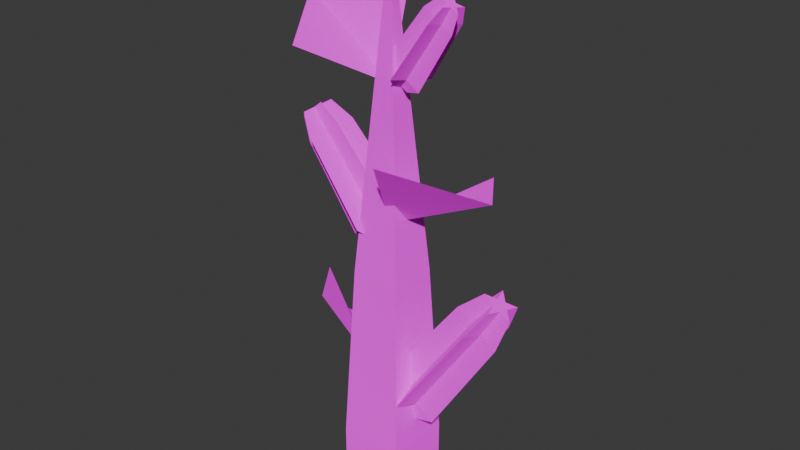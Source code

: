 # Source: starcorn.blend  (saved by Blender 4.5.91; exported with 4.5.12 LTS)
import bpy
from mathutils import Matrix  # noqa: F401  (used for matrix-valued properties, if any)

bpy.ops.wm.read_factory_settings(use_empty=True)
scene = bpy.context.scene
scene.name = 'Scene'

# ---- collections
col_collection = bpy.data.collections.new('Collection'); scene.collection.children.link(col_collection)

# ---- images (referenced by path relative to the original .blend; pixels are not part of the script)
import os
ASSET_DIR = os.environ.get("B2B_ASSET_DIR", "")  # directory of the original .blend (textures are referenced by path, not embedded)
HERE = os.path.dirname(os.path.abspath(__file__))  # packed textures are extracted next to this script under _unpacked/

def load_image(name, relpath, width, height, colorspace="sRGB"):
    """Load a texture the original file referenced (path relative to the .blend, or extracted next to this script)."""
    p = next((c for c in (os.path.join(HERE, relpath), os.path.join(ASSET_DIR, relpath)) if relpath and os.path.exists(c)), "")
    if p:
        img = bpy.data.images.load(p, check_existing=True)
        img.name = name
    else:  # same state as the original file: an image datablock whose file is absent (Cycles renders it pink)
        img = bpy.data.images.new(name, width, height)
        img.source = "FILE"
        img.filepath = "//" + (relpath or name)
    img.colorspace_settings.name = colorspace
    return img
img_gradientcolor_png = load_image('gradientcolor.png', 'gradientcolor.png', 1024, 1024, 'sRGB')

# ---- materials (node trees are filled in below, after node groups)
mat_diffuse_001 = bpy.data.materials.new('diffuse.001')

# ---- material node trees
mat_diffuse_001.use_nodes = True; mat_diffuse_001.node_tree.nodes.clear()
_N = mat_diffuse_001.node_tree.nodes; _L = mat_diffuse_001.node_tree.links
n0 = _N.new('ShaderNodeOutputMaterial'); n0.name = 'Material Output'; n0.location = (200, 100)
n1 = _N.new('ShaderNodeBsdfDiffuse'); n1.name = 'Diffuse BSDF'; n1.location = (-200, 100)
n1.inputs[1].default_value = 0.5
n2 = _N.new('ShaderNodeTexImage'); n2.name = 'Image Texture'; n2.location = (-490, 80)
n2.image = img_gradientcolor_png
_L.new(n1.outputs[0], n0.inputs[0])
_L.new(n2.outputs[0], n1.inputs[0])
n0.is_active_output = True

# ---- world
world_world = bpy.data.worlds.new('World'); scene.world = world_world
world_world.use_nodes = True; world_world.node_tree.nodes.clear()
_N = world_world.node_tree.nodes; _L = world_world.node_tree.links
n0 = _N.new('ShaderNodeOutputWorld'); n0.name = 'World Output'; n0.location = (200, 100)
n1 = _N.new('ShaderNodeBackground'); n1.name = 'Background'; n1.location = (-200, 100)
n1.inputs[0].default_value = (0.05088, 0.05088, 0.05088, 1.0)
_L.new(n1.outputs[0], n0.inputs[0])
n0.is_active_output = True
world_world.color = (0.05088, 0.05088, 0.05088)
world_world.sun_shadow_jitter_overblur = 0.0

# ---- meshes
me_fame_star_svgrepo_com_svg = bpy.data.meshes.new('fame-star-svgrepo-com.svg')
me_fame_star_svgrepo_com_svg.from_pydata([(0.3323, -9.089e-09, -0.2149), (0.8662, 8.955e-09, 0.1979), (0.2166, 8.955e-09, 0.1979), (4.322e-05, 3.735e-08, 0.8475), (-0.2165, 8.955e-09, 0.1979), (-0.8661, 8.955e-09, 0.1979), (-0.3315, -9.016e-09, -0.2132), (-0.5413, -3.837e-08, -0.8849), (0.0009094, -2.02e-08, -0.4691), (0.5418, -3.837e-08, -0.8849), (0.2679, 1.718, -0.1964), (0.7106, 1.718, 0.1458), (0.179, 1.718, 0.1458), (0.0, 1.718, 0.6828), (-0.179, 1.718, 0.1458), (-0.7091, 1.718, 0.1458), (-0.2671, 1.718, -0.1941), (-0.4364, 1.718, -0.7361), (0.001145, 1.718, -0.4006), (0.4365, 1.718, -0.7353), (0.1694, 2.165, -0.1632), (0.457, 2.165, 0.05916), (0.116, 2.165, 0.05916), (6.51e-05, 2.165, 0.407), (-0.1159, 2.165, 0.05916), (-0.455, 2.165, 0.05916), (-0.1686, 2.165, -0.1611), (-0.2757, 2.165, -0.504), (0.001077, 2.165, -0.2918), (0.2757, 2.165, -0.5029), (0.1596, -0.3193, -0.1566), (0.4159, -0.3193, 0.04153), (0.1041, -0.3193, 0.04153), (0.0001446, -0.3193, 0.3533), (-0.1038, -0.3193, 0.04153), (-0.4156, -0.3193, 0.04153), (-0.159, -0.3193, -0.1558), (-0.2597, -0.3193, -0.4782), (0.0005603, -0.3193, -0.2786), (0.2602, -0.3193, -0.4782), (0.7884, 0.859, 0.1719), (0.1978, 0.859, 0.1719), (2.161e-05, 0.859, 0.7652), (-0.1978, 0.859, 0.1719), (-0.7876, 0.859, 0.1719), (-0.2993, 0.859, -0.2037), (-0.4889, 0.859, -0.8105), (0.001027, 0.859, -0.4349), (0.4892, 0.859, -0.8101), (0.3001, 0.859, -0.2056)], [], [(49, 40, 1, 0), (40, 41, 2, 1), (41, 42, 3, 2), (42, 43, 4, 3), (43, 44, 5, 4), (44, 45, 6, 5), (45, 46, 7, 6), (46, 47, 8, 7), (47, 48, 9, 8), (48, 49, 0, 9), (4, 5, 35, 34), (29, 20, 10, 19), (28, 29, 19, 18), (27, 28, 18, 17), (26, 27, 17, 16), (25, 26, 16, 15), (24, 25, 15, 14), (23, 24, 14, 13), (22, 23, 13, 12), (21, 22, 12, 11), (20, 21, 11, 10), (21, 20, 29, 28, 27, 26, 25, 24, 23, 22), (30, 31, 32, 33, 34, 35, 36, 37, 38, 39), (1, 2, 32, 31), (8, 9, 39, 38), (5, 6, 36, 35), (2, 3, 33, 32), (9, 0, 30, 39), (6, 7, 37, 36), (3, 4, 34, 33), (0, 1, 31, 30), (7, 8, 38, 37), (19, 10, 49, 48), (18, 19, 48, 47), (17, 18, 47, 46), (16, 17, 46, 45), (15, 16, 45, 44), (14, 15, 44, 43), (13, 14, 43, 42), (12, 13, 42, 41), (11, 12, 41, 40), (10, 11, 40, 49)])
_uv = me_fame_star_svgrepo_com_svg.uv_layers.new(name='UVMap')
_uv.uv.foreach_set('vector', [0.3352, 0.5029, 0.3594, 0.5029, 0.3594, 0.664, 0.3352, 0.664, 0.3352, 0.5029, 0.3594, 0.5029, 0.3594, 0.664, 0.3352, 0.664, 0.3352, 0.5029, 0.3594, 0.5029, 0.3594, 0.664, 0.3352, 0.664, 0.3352, 0.5029, 0.3594, 0.5029, 0.3594, 0.664, 0.3352, 0.664, 0.3352, 0.5029, 0.3594, 0.5029, 0.3594, 0.664, 0.3352, 0.664, 0.3352, 0.5029, 0.3594, 0.5029, 0.3594, 0.664, 0.3352, 0.664, 0.3352, 0.5029, 0.3594, 0.5029, 0.3594, 0.664, 0.3352, 0.664, 0.3352, 0.5029, 0.3594, 0.5029, 0.3594, 0.664, 0.3352, 0.664, 0.3352, 0.5029, 0.3594, 0.5029, 0.3594, 0.664, 0.3352, 0.664, 0.3352, 0.5029, 0.3594, 0.5029, 0.3594, 0.664, 0.3352, 0.664, 0.3352, 0.5029, 0.3594, 0.5029, 0.3594, 0.664, 0.3352, 0.664, 0.3352, 0.5029, 0.3594, 0.5029, 0.3594, 0.664, 0.3352, 0.664, 0.3352, 0.5029, 0.3594, 0.5029, 0.3594, 0.664, 0.3352, 0.664, 0.3352, 0.5029, 0.3594, 0.5029, 0.3594, 0.664, 0.3352, 0.664, 0.3352, 0.5029, 0.3594, 0.5029, 0.3594, 0.664, 0.3352, 0.664, 0.3352, 0.5029, 0.3594, 0.5029, 0.3594, 0.664, 0.3352, 0.664, 0.3352, 0.5029, 0.3594, 0.5029, 0.3594, 0.664, 0.3352, 0.664, 0.3352, 0.5029, 0.3594, 0.5029, 0.3594, 0.664, 0.3352, 0.664, 0.3352, 0.5029, 0.3594, 0.5029, 0.3594, 0.664, 0.3352, 0.664, 0.3352, 0.5029, 0.3594, 0.5029, 0.3594, 0.664, 0.3352, 0.664, 0.3352, 0.5029, 0.3594, 0.5029, 0.3594, 0.664, 0.3352, 0.664, 0.3473, 0.664, 0.3544, 0.6486, 0.3588, 0.6083, 0.3588, 0.5585, 0.3544, 0.5183, 0.3473, 0.5029, 0.3402, 0.5183, 0.3358, 0.5585, 0.3358, 0.6083, 0.3402, 0.6486, 0.3473, 0.664, 0.3544, 0.6486, 0.3588, 0.6083, 0.3588, 0.5585, 0.3544, 0.5183, 0.3473, 0.5029, 0.3402, 0.5183, 0.3358, 0.5585, 0.3358, 0.6083, 0.3402, 0.6486, 0.3352, 0.5029, 0.3594, 0.5029, 0.3594, 0.664, 0.3352, 0.664, 0.3352, 0.5029, 0.3594, 0.5029, 0.3594, 0.664, 0.3352, 0.664, 0.3352, 0.5029, 0.3594, 0.5029, 0.3594, 0.664, 0.3352, 0.664, 0.3352, 0.5029, 0.3594, 0.5029, 0.3594, 0.664, 0.3352, 0.664, 0.3352, 0.5029, 0.3594, 0.5029, 0.3594, 0.664, 0.3352, 0.664, 0.3352, 0.5029, 0.3594, 0.5029, 0.3594, 0.664, 0.3352, 0.664, 0.3352, 0.5029, 0.3594, 0.5029, 0.3594, 0.664, 0.3352, 0.664, 0.3352, 0.5029, 0.3594, 0.5029, 0.3594, 0.664, 0.3352, 0.664, 0.3352, 0.5029, 0.3594, 0.5029, 0.3594, 0.664, 0.3352, 0.664, 0.3352, 0.5029, 0.3594, 0.5029, 0.3594, 0.664, 0.3352, 0.664, 0.3352, 0.5029, 0.3594, 0.5029, 0.3594, 0.664, 0.3352, 0.664, 0.3352, 0.5029, 0.3594, 0.5029, 0.3594, 0.664, 0.3352, 0.664, 0.3352, 0.5029, 0.3594, 0.5029, 0.3594, 0.664, 0.3352, 0.664, 0.3352, 0.5029, 0.3594, 0.5029, 0.3594, 0.664, 0.3352, 0.664, 0.3352, 0.5029, 0.3594, 0.5029, 0.3594, 0.664, 0.3352, 0.664, 0.3352, 0.5029, 0.3594, 0.5029, 0.3594, 0.664, 0.3352, 0.664, 0.3352, 0.5029, 0.3594, 0.5029, 0.3594, 0.664, 0.3352, 0.664, 0.3352, 0.5029, 0.3594, 0.5029, 0.3594, 0.664, 0.3352, 0.664, 0.3352, 0.5029, 0.3594, 0.5029, 0.3594, 0.664, 0.3352, 0.664])
_ca = me_fame_star_svgrepo_com_svg.color_attributes.new('fill_color', 'FLOAT_COLOR', 'POINT')
_ca.data.foreach_set('color', [0.0009106, 0.0003035, 0.001214, 1.0, 0.0009106, 0.0003035, 0.001214, 1.0, 0.0009106, 0.0003035, 0.001214, 1.0, 0.0009106, 0.0003035, 0.001214, 1.0, 0.0009106, 0.0003035, 0.001214, 1.0, 0.0009106, 0.0003035, 0.001214, 1.0, 0.0009106, 0.0003035, 0.001214, 1.0, 0.0009106, 0.0003035, 0.001214, 1.0, 0.0009106, 0.0003035, 0.001214, 1.0, 0.0009106, 0.0003035, 0.001214, 1.0, 0.0009106, 0.0003035, 0.001214, 1.0, 0.0009106, 0.0003035, 0.001214, 1.0, 0.0009106, 0.0003035, 0.001214, 1.0, 0.0009106, 0.0003035, 0.001214, 1.0, 0.0009106, 0.0003035, 0.001214, 1.0, 0.0009106, 0.0003035, 0.001214, 1.0, 0.0009106, 0.0003035, 0.001214, 1.0, 0.0009106, 0.0003035, 0.001214, 1.0, 0.0009106, 0.0003035, 0.001214, 1.0, 0.0009106, 0.0003035, 0.001214, 1.0, 0.0009106, 0.0003035, 0.001214, 1.0, 0.0009106, 0.0003035, 0.001214, 1.0, 0.0009106, 0.0003035, 0.001214, 1.0, 0.0009106, 0.0003035, 0.001214, 1.0, 0.0009106, 0.0003035, 0.001214, 1.0, 0.0009106, 0.0003035, 0.001214, 1.0, 0.0009106, 0.0003035, 0.001214, 1.0, 0.0009106, 0.0003035, 0.001214, 1.0, 0.0009106, 0.0003035, 0.001214, 1.0, 0.0009106, 0.0003035, 0.001214, 1.0, 0.0009106, 0.0003035, 0.001214, 1.0, 0.0009106, 0.0003035, 0.001214, 1.0, 0.0009106, 0.0003035, 0.001214, 1.0, 0.0009106, 0.0003035, 0.001214, 1.0, 0.0009106, 0.0003035, 0.001214, 1.0, 0.0009106, 0.0003035, 0.001214, 1.0, 0.0009106, 0.0003035, 0.001214, 1.0, 0.0009106, 0.0003035, 0.001214, 1.0, 0.0009106, 0.0003035, 0.001214, 1.0, 0.0009106, 0.0003035, 0.001214, 1.0, 0.0009106, 0.0003035, 0.001214, 1.0, 0.0009106, 0.0003035, 0.001214, 1.0, 0.0009106, 0.0003035, 0.001214, 1.0, 0.0009106, 0.0003035, 0.001214, 1.0, 0.0009106, 0.0003035, 0.001214, 1.0, 0.0009106, 0.0003035, 0.001214, 1.0, 0.0009106, 0.0003035, 0.001214, 1.0, 0.0009106, 0.0003035, 0.001214, 1.0, 0.0009106, 0.0003035, 0.001214, 1.0, 0.0009106, 0.0003035, 0.001214, 1.0])
_ca = me_fame_star_svgrepo_com_svg.color_attributes.new('vertex_color', 'FLOAT_COLOR', 'POINT')
_ca.data.foreach_set('color', [0.0, 0.0, 0.0, 1.0, 0.0, 0.0, 0.0, 1.0, 0.0, 0.0, 0.0, 1.0, 0.0, 0.0, 0.0, 1.0, 0.0, 0.0, 0.0, 1.0, 0.0, 0.0, 0.0, 1.0, 0.0, 0.0, 0.0, 1.0, 0.0, 0.0, 0.0, 1.0, 0.0, 0.0, 0.0, 1.0, 0.0, 0.0, 0.0, 1.0, 0.0, 0.0, 0.0, 1.0, 0.0, 0.0, 0.0, 1.0, 0.0, 0.0, 0.0, 1.0, 0.0, 0.0, 0.0, 1.0, 0.0, 0.0, 0.0, 1.0, 0.0, 0.0, 0.0, 1.0, 0.0, 0.0, 0.0, 1.0, 0.0, 0.0, 0.0, 1.0, 0.0, 0.0, 0.0, 1.0, 0.0, 0.0, 0.0, 1.0, 0.0, 0.0, 0.0, 1.0, 0.0, 0.0, 0.0, 1.0, 0.0, 0.0, 0.0, 1.0, 0.0, 0.0, 0.0, 1.0, 0.0, 0.0, 0.0, 1.0, 0.0, 0.0, 0.0, 1.0, 0.0, 0.0, 0.0, 1.0, 0.0, 0.0, 0.0, 1.0, 0.0, 0.0, 0.0, 1.0, 0.0, 0.0, 0.0, 1.0, 0.0, 0.0, 0.0, 1.0, 0.0, 0.0, 0.0, 1.0, 0.0, 0.0, 0.0, 1.0, 0.0, 0.0, 0.0, 1.0, 0.0, 0.0, 0.0, 1.0, 0.0, 0.0, 0.0, 1.0, 0.0, 0.0, 0.0, 1.0, 0.0, 0.0, 0.0, 1.0, 0.0, 0.0, 0.0, 1.0, 0.0, 0.0, 0.0, 1.0, 0.0, 0.0, 0.0, 1.0, 0.0, 0.0, 0.0, 1.0, 0.0, 0.0, 0.0, 1.0, 0.0, 0.0, 0.0, 1.0, 0.0, 0.0, 0.0, 1.0, 0.0, 0.0, 0.0, 1.0, 0.0, 0.0, 0.0, 1.0, 0.0, 0.0, 0.0, 1.0, 0.0, 0.0, 0.0, 1.0, 0.0, 0.0, 0.0, 1.0])
me_fame_star_svgrepo_com_svg.materials.append(mat_diffuse_001)
me_fame_star_svgrepo_com_svg.update()
me_cube_001 = bpy.data.meshes.new('Cube.001')
me_cube_001.from_pydata([(-0.5262, -0.5466, -1.015), (0.0, 0.0, 2.297), (-0.5262, 0.5466, -1.015), (0.5262, -0.5466, -1.015), (0.5262, 0.5466, -1.015), (-0.5262, -0.5466, -0.7657), (-0.5262, 0.5466, -0.7657), (0.5262, 0.5466, -0.7657), (0.5262, -0.5466, -0.7657), (-0.3989, -0.3989, 0.3427), (-0.3989, 0.3989, 0.3427), (0.3989, 0.3989, 0.3427), (0.3989, -0.3989, 0.3427)], [], [(9, 1, 10), (10, 1, 11), (11, 1, 12), (12, 1, 9), (2, 4, 3, 0), (3, 8, 5, 0), (4, 7, 8, 3), (2, 6, 7, 4), (0, 5, 6, 2), (8, 12, 9, 5), (7, 11, 12, 8), (6, 10, 11, 7), (5, 9, 10, 6)])
_uv = me_cube_001.uv_layers.new(name='UVMap')
_uv.uv.foreach_set('vector', [0.3267, 0.1722, 0.333, 0.2119, 0.3267, 0.2119, 0.3267, 0.2119, 0.333, 0.2516, 0.3267, 0.2516, 0.3267, 0.2516, 0.333, 0.2913, 0.3267, 0.2913, 0.3267, 0.2913, 0.333, 0.331, 0.3267, 0.331, 0.3202, 0.2516, 0.3081, 0.2516, 0.3081, 0.2913, 0.3202, 0.2913, 0.3081, 0.2913, 0.3205, 0.2913, 0.3205, 0.331, 0.3081, 0.331, 0.3081, 0.2516, 0.3205, 0.2516, 0.3205, 0.2913, 0.3081, 0.2913, 0.3081, 0.2119, 0.3205, 0.2119, 0.3205, 0.2516, 0.3081, 0.2516, 0.3081, 0.1722, 0.3205, 0.1722, 0.3205, 0.2119, 0.3081, 0.2119, 0.3205, 0.2913, 0.3267, 0.2913, 0.3267, 0.331, 0.3205, 0.331, 0.3205, 0.2516, 0.3267, 0.2516, 0.3267, 0.2913, 0.3205, 0.2913, 0.3205, 0.2119, 0.3267, 0.2119, 0.3267, 0.2516, 0.3205, 0.2516, 0.3205, 0.1722, 0.3267, 0.1722, 0.3267, 0.2119, 0.3205, 0.2119])
me_cube_001.materials.append(mat_diffuse_001)
me_cube_001.update()
me_plane = bpy.data.meshes.new('Plane')
me_plane.from_pydata([(-0.403, -0.403, 0.1496), (0.403, -0.403, -0.1496), (-0.403, 0.403, -0.1496), (0.403, 0.403, 0.1496)], [], [(1, 2, 0), (1, 3, 2)])
_uv = me_plane.uv_layers.new(name='UVMap')
_uv.uv.foreach_set('vector', [0.6381, 0.5057, 0.6123, 0.6628, 0.6123, 0.5057, 0.6381, 0.5057, 0.6381, 0.6628, 0.6123, 0.6628])
me_plane.materials.append(mat_diffuse_001)
me_plane.update()
me_plane_001 = bpy.data.meshes.new('Plane.001')
me_plane_001.from_pydata([(-0.403, -0.403, 0.1496), (0.403, -0.403, -0.1496), (-0.403, 0.403, -0.1496), (0.403, 0.403, 0.1496)], [], [(1, 2, 0), (1, 3, 2)])
_uv = me_plane_001.uv_layers.new(name='UVMap')
_uv.uv.foreach_set('vector', [0.6383, 0.5037, 0.6122, 0.6647, 0.6122, 0.5037, 0.6383, 0.5037, 0.6383, 0.6647, 0.6122, 0.6647])
me_plane_001.materials.append(mat_diffuse_001)
me_plane_001.update()
me_plane_002 = bpy.data.meshes.new('Plane.002')
me_plane_002.from_pydata([(-0.403, -0.403, 0.1496), (0.403, -0.403, -0.1496), (-0.403, 0.403, -0.1496), (0.403, 0.403, 0.1496)], [], [(1, 2, 0), (1, 3, 2)])
_uv = me_plane_002.uv_layers.new(name='UVMap')
_uv.uv.foreach_set('vector', [0.6369, 0.5027, 0.6138, 0.663, 0.6138, 0.5027, 0.6369, 0.5027, 0.6369, 0.663, 0.6138, 0.663])
me_plane_002.materials.append(mat_diffuse_001)
me_plane_002.update()
me_fame_star_svgrepo_com_svg_003 = bpy.data.meshes.new('fame-star-svgrepo-com.svg.003')
me_fame_star_svgrepo_com_svg_003.from_pydata([(0.3323, -9.089e-09, -0.2149), (0.8662, 8.955e-09, 0.1979), (0.2166, 8.955e-09, 0.1979), (4.322e-05, 3.735e-08, 0.8475), (-0.2165, 8.955e-09, 0.1979), (-0.8661, 8.955e-09, 0.1979), (-0.3315, -9.016e-09, -0.2132), (-0.5413, -3.837e-08, -0.8849), (0.0009094, -2.02e-08, -0.4691), (0.5418, -3.837e-08, -0.8849), (0.2679, 1.718, -0.1964), (0.7106, 1.718, 0.1458), (0.179, 1.718, 0.1458), (0.0, 1.718, 0.6828), (-0.179, 1.718, 0.1458), (-0.7091, 1.718, 0.1458), (-0.2671, 1.718, -0.1941), (-0.4364, 1.718, -0.7361), (0.001145, 1.718, -0.4006), (0.4365, 1.718, -0.7353), (0.1694, 2.165, -0.1632), (0.457, 2.165, 0.05916), (0.116, 2.165, 0.05916), (6.51e-05, 2.165, 0.407), (-0.1159, 2.165, 0.05916), (-0.455, 2.165, 0.05916), (-0.1686, 2.165, -0.1611), (-0.2757, 2.165, -0.504), (0.001077, 2.165, -0.2918), (0.2757, 2.165, -0.5029), (0.1596, -0.3193, -0.1566), (0.4159, -0.3193, 0.04153), (0.1041, -0.3193, 0.04153), (0.0001446, -0.3193, 0.3533), (-0.1038, -0.3193, 0.04153), (-0.4156, -0.3193, 0.04153), (-0.159, -0.3193, -0.1558), (-0.2597, -0.3193, -0.4782), (0.0005603, -0.3193, -0.2786), (0.2602, -0.3193, -0.4782), (0.7884, 0.859, 0.1719), (0.1978, 0.859, 0.1719), (2.161e-05, 0.859, 0.7652), (-0.1978, 0.859, 0.1719), (-0.7876, 0.859, 0.1719), (-0.2993, 0.859, -0.2037), (-0.4889, 0.859, -0.8105), (0.001027, 0.859, -0.4349), (0.4892, 0.859, -0.8101), (0.3001, 0.859, -0.2056)], [], [(49, 40, 1, 0), (40, 41, 2, 1), (41, 42, 3, 2), (42, 43, 4, 3), (43, 44, 5, 4), (44, 45, 6, 5), (45, 46, 7, 6), (46, 47, 8, 7), (47, 48, 9, 8), (48, 49, 0, 9), (4, 5, 35, 34), (29, 20, 10, 19), (28, 29, 19, 18), (27, 28, 18, 17), (26, 27, 17, 16), (25, 26, 16, 15), (24, 25, 15, 14), (23, 24, 14, 13), (22, 23, 13, 12), (21, 22, 12, 11), (20, 21, 11, 10), (21, 20, 29, 28, 27, 26, 25, 24, 23, 22), (30, 31, 32, 33, 34, 35, 36, 37, 38, 39), (1, 2, 32, 31), (8, 9, 39, 38), (5, 6, 36, 35), (2, 3, 33, 32), (9, 0, 30, 39), (6, 7, 37, 36), (3, 4, 34, 33), (0, 1, 31, 30), (7, 8, 38, 37), (19, 10, 49, 48), (18, 19, 48, 47), (17, 18, 47, 46), (16, 17, 46, 45), (15, 16, 45, 44), (14, 15, 44, 43), (13, 14, 43, 42), (12, 13, 42, 41), (11, 12, 41, 40), (10, 11, 40, 49)])
_uv = me_fame_star_svgrepo_com_svg_003.uv_layers.new(name='UVMap')
_uv.uv.foreach_set('vector', [0.3352, 0.5029, 0.3594, 0.5029, 0.3594, 0.664, 0.3352, 0.664, 0.3352, 0.5029, 0.3594, 0.5029, 0.3594, 0.664, 0.3352, 0.664, 0.3352, 0.5029, 0.3594, 0.5029, 0.3594, 0.664, 0.3352, 0.664, 0.3352, 0.5029, 0.3594, 0.5029, 0.3594, 0.664, 0.3352, 0.664, 0.3352, 0.5029, 0.3594, 0.5029, 0.3594, 0.664, 0.3352, 0.664, 0.3352, 0.5029, 0.3594, 0.5029, 0.3594, 0.664, 0.3352, 0.664, 0.3352, 0.5029, 0.3594, 0.5029, 0.3594, 0.664, 0.3352, 0.664, 0.3352, 0.5029, 0.3594, 0.5029, 0.3594, 0.664, 0.3352, 0.664, 0.3352, 0.5029, 0.3594, 0.5029, 0.3594, 0.664, 0.3352, 0.664, 0.3352, 0.5029, 0.3594, 0.5029, 0.3594, 0.664, 0.3352, 0.664, 0.3352, 0.5029, 0.3594, 0.5029, 0.3594, 0.664, 0.3352, 0.664, 0.3352, 0.5029, 0.3594, 0.5029, 0.3594, 0.664, 0.3352, 0.664, 0.3352, 0.5029, 0.3594, 0.5029, 0.3594, 0.664, 0.3352, 0.664, 0.3352, 0.5029, 0.3594, 0.5029, 0.3594, 0.664, 0.3352, 0.664, 0.3352, 0.5029, 0.3594, 0.5029, 0.3594, 0.664, 0.3352, 0.664, 0.3352, 0.5029, 0.3594, 0.5029, 0.3594, 0.664, 0.3352, 0.664, 0.3352, 0.5029, 0.3594, 0.5029, 0.3594, 0.664, 0.3352, 0.664, 0.3352, 0.5029, 0.3594, 0.5029, 0.3594, 0.664, 0.3352, 0.664, 0.3352, 0.5029, 0.3594, 0.5029, 0.3594, 0.664, 0.3352, 0.664, 0.3352, 0.5029, 0.3594, 0.5029, 0.3594, 0.664, 0.3352, 0.664, 0.3352, 0.5029, 0.3594, 0.5029, 0.3594, 0.664, 0.3352, 0.664, 0.3473, 0.664, 0.3544, 0.6486, 0.3588, 0.6083, 0.3588, 0.5585, 0.3544, 0.5183, 0.3473, 0.5029, 0.3402, 0.5183, 0.3358, 0.5585, 0.3358, 0.6083, 0.3402, 0.6486, 0.3473, 0.664, 0.3544, 0.6486, 0.3588, 0.6083, 0.3588, 0.5585, 0.3544, 0.5183, 0.3473, 0.5029, 0.3402, 0.5183, 0.3358, 0.5585, 0.3358, 0.6083, 0.3402, 0.6486, 0.3352, 0.5029, 0.3594, 0.5029, 0.3594, 0.664, 0.3352, 0.664, 0.3352, 0.5029, 0.3594, 0.5029, 0.3594, 0.664, 0.3352, 0.664, 0.3352, 0.5029, 0.3594, 0.5029, 0.3594, 0.664, 0.3352, 0.664, 0.3352, 0.5029, 0.3594, 0.5029, 0.3594, 0.664, 0.3352, 0.664, 0.3352, 0.5029, 0.3594, 0.5029, 0.3594, 0.664, 0.3352, 0.664, 0.3352, 0.5029, 0.3594, 0.5029, 0.3594, 0.664, 0.3352, 0.664, 0.3352, 0.5029, 0.3594, 0.5029, 0.3594, 0.664, 0.3352, 0.664, 0.3352, 0.5029, 0.3594, 0.5029, 0.3594, 0.664, 0.3352, 0.664, 0.3352, 0.5029, 0.3594, 0.5029, 0.3594, 0.664, 0.3352, 0.664, 0.3352, 0.5029, 0.3594, 0.5029, 0.3594, 0.664, 0.3352, 0.664, 0.3352, 0.5029, 0.3594, 0.5029, 0.3594, 0.664, 0.3352, 0.664, 0.3352, 0.5029, 0.3594, 0.5029, 0.3594, 0.664, 0.3352, 0.664, 0.3352, 0.5029, 0.3594, 0.5029, 0.3594, 0.664, 0.3352, 0.664, 0.3352, 0.5029, 0.3594, 0.5029, 0.3594, 0.664, 0.3352, 0.664, 0.3352, 0.5029, 0.3594, 0.5029, 0.3594, 0.664, 0.3352, 0.664, 0.3352, 0.5029, 0.3594, 0.5029, 0.3594, 0.664, 0.3352, 0.664, 0.3352, 0.5029, 0.3594, 0.5029, 0.3594, 0.664, 0.3352, 0.664, 0.3352, 0.5029, 0.3594, 0.5029, 0.3594, 0.664, 0.3352, 0.664, 0.3352, 0.5029, 0.3594, 0.5029, 0.3594, 0.664, 0.3352, 0.664])
_ca = me_fame_star_svgrepo_com_svg_003.color_attributes.new('fill_color', 'FLOAT_COLOR', 'POINT')
_ca.data.foreach_set('color', [0.0009106, 0.0003035, 0.001214, 1.0, 0.0009106, 0.0003035, 0.001214, 1.0, 0.0009106, 0.0003035, 0.001214, 1.0, 0.0009106, 0.0003035, 0.001214, 1.0, 0.0009106, 0.0003035, 0.001214, 1.0, 0.0009106, 0.0003035, 0.001214, 1.0, 0.0009106, 0.0003035, 0.001214, 1.0, 0.0009106, 0.0003035, 0.001214, 1.0, 0.0009106, 0.0003035, 0.001214, 1.0, 0.0009106, 0.0003035, 0.001214, 1.0, 0.0009106, 0.0003035, 0.001214, 1.0, 0.0009106, 0.0003035, 0.001214, 1.0, 0.0009106, 0.0003035, 0.001214, 1.0, 0.0009106, 0.0003035, 0.001214, 1.0, 0.0009106, 0.0003035, 0.001214, 1.0, 0.0009106, 0.0003035, 0.001214, 1.0, 0.0009106, 0.0003035, 0.001214, 1.0, 0.0009106, 0.0003035, 0.001214, 1.0, 0.0009106, 0.0003035, 0.001214, 1.0, 0.0009106, 0.0003035, 0.001214, 1.0, 0.0009106, 0.0003035, 0.001214, 1.0, 0.0009106, 0.0003035, 0.001214, 1.0, 0.0009106, 0.0003035, 0.001214, 1.0, 0.0009106, 0.0003035, 0.001214, 1.0, 0.0009106, 0.0003035, 0.001214, 1.0, 0.0009106, 0.0003035, 0.001214, 1.0, 0.0009106, 0.0003035, 0.001214, 1.0, 0.0009106, 0.0003035, 0.001214, 1.0, 0.0009106, 0.0003035, 0.001214, 1.0, 0.0009106, 0.0003035, 0.001214, 1.0, 0.0009106, 0.0003035, 0.001214, 1.0, 0.0009106, 0.0003035, 0.001214, 1.0, 0.0009106, 0.0003035, 0.001214, 1.0, 0.0009106, 0.0003035, 0.001214, 1.0, 0.0009106, 0.0003035, 0.001214, 1.0, 0.0009106, 0.0003035, 0.001214, 1.0, 0.0009106, 0.0003035, 0.001214, 1.0, 0.0009106, 0.0003035, 0.001214, 1.0, 0.0009106, 0.0003035, 0.001214, 1.0, 0.0009106, 0.0003035, 0.001214, 1.0, 0.0009106, 0.0003035, 0.001214, 1.0, 0.0009106, 0.0003035, 0.001214, 1.0, 0.0009106, 0.0003035, 0.001214, 1.0, 0.0009106, 0.0003035, 0.001214, 1.0, 0.0009106, 0.0003035, 0.001214, 1.0, 0.0009106, 0.0003035, 0.001214, 1.0, 0.0009106, 0.0003035, 0.001214, 1.0, 0.0009106, 0.0003035, 0.001214, 1.0, 0.0009106, 0.0003035, 0.001214, 1.0, 0.0009106, 0.0003035, 0.001214, 1.0])
_ca = me_fame_star_svgrepo_com_svg_003.color_attributes.new('vertex_color', 'FLOAT_COLOR', 'POINT')
_ca.data.foreach_set('color', [0.0, 0.0, 0.0, 1.0, 0.0, 0.0, 0.0, 1.0, 0.0, 0.0, 0.0, 1.0, 0.0, 0.0, 0.0, 1.0, 0.0, 0.0, 0.0, 1.0, 0.0, 0.0, 0.0, 1.0, 0.0, 0.0, 0.0, 1.0, 0.0, 0.0, 0.0, 1.0, 0.0, 0.0, 0.0, 1.0, 0.0, 0.0, 0.0, 1.0, 0.0, 0.0, 0.0, 1.0, 0.0, 0.0, 0.0, 1.0, 0.0, 0.0, 0.0, 1.0, 0.0, 0.0, 0.0, 1.0, 0.0, 0.0, 0.0, 1.0, 0.0, 0.0, 0.0, 1.0, 0.0, 0.0, 0.0, 1.0, 0.0, 0.0, 0.0, 1.0, 0.0, 0.0, 0.0, 1.0, 0.0, 0.0, 0.0, 1.0, 0.0, 0.0, 0.0, 1.0, 0.0, 0.0, 0.0, 1.0, 0.0, 0.0, 0.0, 1.0, 0.0, 0.0, 0.0, 1.0, 0.0, 0.0, 0.0, 1.0, 0.0, 0.0, 0.0, 1.0, 0.0, 0.0, 0.0, 1.0, 0.0, 0.0, 0.0, 1.0, 0.0, 0.0, 0.0, 1.0, 0.0, 0.0, 0.0, 1.0, 0.0, 0.0, 0.0, 1.0, 0.0, 0.0, 0.0, 1.0, 0.0, 0.0, 0.0, 1.0, 0.0, 0.0, 0.0, 1.0, 0.0, 0.0, 0.0, 1.0, 0.0, 0.0, 0.0, 1.0, 0.0, 0.0, 0.0, 1.0, 0.0, 0.0, 0.0, 1.0, 0.0, 0.0, 0.0, 1.0, 0.0, 0.0, 0.0, 1.0, 0.0, 0.0, 0.0, 1.0, 0.0, 0.0, 0.0, 1.0, 0.0, 0.0, 0.0, 1.0, 0.0, 0.0, 0.0, 1.0, 0.0, 0.0, 0.0, 1.0, 0.0, 0.0, 0.0, 1.0, 0.0, 0.0, 0.0, 1.0, 0.0, 0.0, 0.0, 1.0, 0.0, 0.0, 0.0, 1.0, 0.0, 0.0, 0.0, 1.0])
me_fame_star_svgrepo_com_svg_003.materials.append(mat_diffuse_001)
me_fame_star_svgrepo_com_svg_003.update()
me_fame_star_svgrepo_com_svg_004 = bpy.data.meshes.new('fame-star-svgrepo-com.svg.004')
me_fame_star_svgrepo_com_svg_004.from_pydata([(0.3323, -9.089e-09, -0.2149), (0.8662, 8.955e-09, 0.1979), (0.2166, 8.955e-09, 0.1979), (4.322e-05, 3.735e-08, 0.8475), (-0.2165, 8.955e-09, 0.1979), (-0.8661, 8.955e-09, 0.1979), (-0.3315, -9.016e-09, -0.2132), (-0.5413, -3.837e-08, -0.8849), (0.0009094, -2.02e-08, -0.4691), (0.5418, -3.837e-08, -0.8849), (0.2679, 1.718, -0.1964), (0.7106, 1.718, 0.1458), (0.179, 1.718, 0.1458), (0.0, 1.718, 0.6828), (-0.179, 1.718, 0.1458), (-0.7091, 1.718, 0.1458), (-0.2671, 1.718, -0.1941), (-0.4364, 1.718, -0.7361), (0.001145, 1.718, -0.4006), (0.4365, 1.718, -0.7353), (0.1694, 2.165, -0.1632), (0.457, 2.165, 0.05916), (0.116, 2.165, 0.05916), (6.51e-05, 2.165, 0.407), (-0.1159, 2.165, 0.05916), (-0.455, 2.165, 0.05916), (-0.1686, 2.165, -0.1611), (-0.2757, 2.165, -0.504), (0.001077, 2.165, -0.2918), (0.2757, 2.165, -0.5029), (0.1596, -0.3193, -0.1566), (0.4159, -0.3193, 0.04153), (0.1041, -0.3193, 0.04153), (0.0001446, -0.3193, 0.3533), (-0.1038, -0.3193, 0.04153), (-0.4156, -0.3193, 0.04153), (-0.159, -0.3193, -0.1558), (-0.2597, -0.3193, -0.4782), (0.0005603, -0.3193, -0.2786), (0.2602, -0.3193, -0.4782), (0.7884, 0.859, 0.1719), (0.1978, 0.859, 0.1719), (2.161e-05, 0.859, 0.7652), (-0.1978, 0.859, 0.1719), (-0.7876, 0.859, 0.1719), (-0.2993, 0.859, -0.2037), (-0.4889, 0.859, -0.8105), (0.001027, 0.859, -0.4349), (0.4892, 0.859, -0.8101), (0.3001, 0.859, -0.2056)], [], [(49, 40, 1, 0), (40, 41, 2, 1), (41, 42, 3, 2), (42, 43, 4, 3), (43, 44, 5, 4), (44, 45, 6, 5), (45, 46, 7, 6), (46, 47, 8, 7), (47, 48, 9, 8), (48, 49, 0, 9), (4, 5, 35, 34), (29, 20, 10, 19), (28, 29, 19, 18), (27, 28, 18, 17), (26, 27, 17, 16), (25, 26, 16, 15), (24, 25, 15, 14), (23, 24, 14, 13), (22, 23, 13, 12), (21, 22, 12, 11), (20, 21, 11, 10), (21, 20, 29, 28, 27, 26, 25, 24, 23, 22), (30, 31, 32, 33, 34, 35, 36, 37, 38, 39), (1, 2, 32, 31), (8, 9, 39, 38), (5, 6, 36, 35), (2, 3, 33, 32), (9, 0, 30, 39), (6, 7, 37, 36), (3, 4, 34, 33), (0, 1, 31, 30), (7, 8, 38, 37), (19, 10, 49, 48), (18, 19, 48, 47), (17, 18, 47, 46), (16, 17, 46, 45), (15, 16, 45, 44), (14, 15, 44, 43), (13, 14, 43, 42), (12, 13, 42, 41), (11, 12, 41, 40), (10, 11, 40, 49)])
_uv = me_fame_star_svgrepo_com_svg_004.uv_layers.new(name='UVMap')
_uv.uv.foreach_set('vector', [0.3352, 0.5029, 0.3594, 0.5029, 0.3594, 0.664, 0.3352, 0.664, 0.3352, 0.5029, 0.3594, 0.5029, 0.3594, 0.664, 0.3352, 0.664, 0.3352, 0.5029, 0.3594, 0.5029, 0.3594, 0.664, 0.3352, 0.664, 0.3352, 0.5029, 0.3594, 0.5029, 0.3594, 0.664, 0.3352, 0.664, 0.3352, 0.5029, 0.3594, 0.5029, 0.3594, 0.664, 0.3352, 0.664, 0.3352, 0.5029, 0.3594, 0.5029, 0.3594, 0.664, 0.3352, 0.664, 0.3352, 0.5029, 0.3594, 0.5029, 0.3594, 0.664, 0.3352, 0.664, 0.3352, 0.5029, 0.3594, 0.5029, 0.3594, 0.664, 0.3352, 0.664, 0.3352, 0.5029, 0.3594, 0.5029, 0.3594, 0.664, 0.3352, 0.664, 0.3352, 0.5029, 0.3594, 0.5029, 0.3594, 0.664, 0.3352, 0.664, 0.3352, 0.5029, 0.3594, 0.5029, 0.3594, 0.664, 0.3352, 0.664, 0.3352, 0.5029, 0.3594, 0.5029, 0.3594, 0.664, 0.3352, 0.664, 0.3352, 0.5029, 0.3594, 0.5029, 0.3594, 0.664, 0.3352, 0.664, 0.3352, 0.5029, 0.3594, 0.5029, 0.3594, 0.664, 0.3352, 0.664, 0.3352, 0.5029, 0.3594, 0.5029, 0.3594, 0.664, 0.3352, 0.664, 0.3352, 0.5029, 0.3594, 0.5029, 0.3594, 0.664, 0.3352, 0.664, 0.3352, 0.5029, 0.3594, 0.5029, 0.3594, 0.664, 0.3352, 0.664, 0.3352, 0.5029, 0.3594, 0.5029, 0.3594, 0.664, 0.3352, 0.664, 0.3352, 0.5029, 0.3594, 0.5029, 0.3594, 0.664, 0.3352, 0.664, 0.3352, 0.5029, 0.3594, 0.5029, 0.3594, 0.664, 0.3352, 0.664, 0.3352, 0.5029, 0.3594, 0.5029, 0.3594, 0.664, 0.3352, 0.664, 0.3473, 0.664, 0.3544, 0.6486, 0.3588, 0.6083, 0.3588, 0.5585, 0.3544, 0.5183, 0.3473, 0.5029, 0.3402, 0.5183, 0.3358, 0.5585, 0.3358, 0.6083, 0.3402, 0.6486, 0.3473, 0.664, 0.3544, 0.6486, 0.3588, 0.6083, 0.3588, 0.5585, 0.3544, 0.5183, 0.3473, 0.5029, 0.3402, 0.5183, 0.3358, 0.5585, 0.3358, 0.6083, 0.3402, 0.6486, 0.3352, 0.5029, 0.3594, 0.5029, 0.3594, 0.664, 0.3352, 0.664, 0.3352, 0.5029, 0.3594, 0.5029, 0.3594, 0.664, 0.3352, 0.664, 0.3352, 0.5029, 0.3594, 0.5029, 0.3594, 0.664, 0.3352, 0.664, 0.3352, 0.5029, 0.3594, 0.5029, 0.3594, 0.664, 0.3352, 0.664, 0.3352, 0.5029, 0.3594, 0.5029, 0.3594, 0.664, 0.3352, 0.664, 0.3352, 0.5029, 0.3594, 0.5029, 0.3594, 0.664, 0.3352, 0.664, 0.3352, 0.5029, 0.3594, 0.5029, 0.3594, 0.664, 0.3352, 0.664, 0.3352, 0.5029, 0.3594, 0.5029, 0.3594, 0.664, 0.3352, 0.664, 0.3352, 0.5029, 0.3594, 0.5029, 0.3594, 0.664, 0.3352, 0.664, 0.3352, 0.5029, 0.3594, 0.5029, 0.3594, 0.664, 0.3352, 0.664, 0.3352, 0.5029, 0.3594, 0.5029, 0.3594, 0.664, 0.3352, 0.664, 0.3352, 0.5029, 0.3594, 0.5029, 0.3594, 0.664, 0.3352, 0.664, 0.3352, 0.5029, 0.3594, 0.5029, 0.3594, 0.664, 0.3352, 0.664, 0.3352, 0.5029, 0.3594, 0.5029, 0.3594, 0.664, 0.3352, 0.664, 0.3352, 0.5029, 0.3594, 0.5029, 0.3594, 0.664, 0.3352, 0.664, 0.3352, 0.5029, 0.3594, 0.5029, 0.3594, 0.664, 0.3352, 0.664, 0.3352, 0.5029, 0.3594, 0.5029, 0.3594, 0.664, 0.3352, 0.664, 0.3352, 0.5029, 0.3594, 0.5029, 0.3594, 0.664, 0.3352, 0.664, 0.3352, 0.5029, 0.3594, 0.5029, 0.3594, 0.664, 0.3352, 0.664])
_ca = me_fame_star_svgrepo_com_svg_004.color_attributes.new('fill_color', 'FLOAT_COLOR', 'POINT')
_ca.data.foreach_set('color', [0.0009106, 0.0003035, 0.001214, 1.0, 0.0009106, 0.0003035, 0.001214, 1.0, 0.0009106, 0.0003035, 0.001214, 1.0, 0.0009106, 0.0003035, 0.001214, 1.0, 0.0009106, 0.0003035, 0.001214, 1.0, 0.0009106, 0.0003035, 0.001214, 1.0, 0.0009106, 0.0003035, 0.001214, 1.0, 0.0009106, 0.0003035, 0.001214, 1.0, 0.0009106, 0.0003035, 0.001214, 1.0, 0.0009106, 0.0003035, 0.001214, 1.0, 0.0009106, 0.0003035, 0.001214, 1.0, 0.0009106, 0.0003035, 0.001214, 1.0, 0.0009106, 0.0003035, 0.001214, 1.0, 0.0009106, 0.0003035, 0.001214, 1.0, 0.0009106, 0.0003035, 0.001214, 1.0, 0.0009106, 0.0003035, 0.001214, 1.0, 0.0009106, 0.0003035, 0.001214, 1.0, 0.0009106, 0.0003035, 0.001214, 1.0, 0.0009106, 0.0003035, 0.001214, 1.0, 0.0009106, 0.0003035, 0.001214, 1.0, 0.0009106, 0.0003035, 0.001214, 1.0, 0.0009106, 0.0003035, 0.001214, 1.0, 0.0009106, 0.0003035, 0.001214, 1.0, 0.0009106, 0.0003035, 0.001214, 1.0, 0.0009106, 0.0003035, 0.001214, 1.0, 0.0009106, 0.0003035, 0.001214, 1.0, 0.0009106, 0.0003035, 0.001214, 1.0, 0.0009106, 0.0003035, 0.001214, 1.0, 0.0009106, 0.0003035, 0.001214, 1.0, 0.0009106, 0.0003035, 0.001214, 1.0, 0.0009106, 0.0003035, 0.001214, 1.0, 0.0009106, 0.0003035, 0.001214, 1.0, 0.0009106, 0.0003035, 0.001214, 1.0, 0.0009106, 0.0003035, 0.001214, 1.0, 0.0009106, 0.0003035, 0.001214, 1.0, 0.0009106, 0.0003035, 0.001214, 1.0, 0.0009106, 0.0003035, 0.001214, 1.0, 0.0009106, 0.0003035, 0.001214, 1.0, 0.0009106, 0.0003035, 0.001214, 1.0, 0.0009106, 0.0003035, 0.001214, 1.0, 0.0009106, 0.0003035, 0.001214, 1.0, 0.0009106, 0.0003035, 0.001214, 1.0, 0.0009106, 0.0003035, 0.001214, 1.0, 0.0009106, 0.0003035, 0.001214, 1.0, 0.0009106, 0.0003035, 0.001214, 1.0, 0.0009106, 0.0003035, 0.001214, 1.0, 0.0009106, 0.0003035, 0.001214, 1.0, 0.0009106, 0.0003035, 0.001214, 1.0, 0.0009106, 0.0003035, 0.001214, 1.0, 0.0009106, 0.0003035, 0.001214, 1.0])
_ca = me_fame_star_svgrepo_com_svg_004.color_attributes.new('vertex_color', 'FLOAT_COLOR', 'POINT')
_ca.data.foreach_set('color', [0.0, 0.0, 0.0, 1.0, 0.0, 0.0, 0.0, 1.0, 0.0, 0.0, 0.0, 1.0, 0.0, 0.0, 0.0, 1.0, 0.0, 0.0, 0.0, 1.0, 0.0, 0.0, 0.0, 1.0, 0.0, 0.0, 0.0, 1.0, 0.0, 0.0, 0.0, 1.0, 0.0, 0.0, 0.0, 1.0, 0.0, 0.0, 0.0, 1.0, 0.0, 0.0, 0.0, 1.0, 0.0, 0.0, 0.0, 1.0, 0.0, 0.0, 0.0, 1.0, 0.0, 0.0, 0.0, 1.0, 0.0, 0.0, 0.0, 1.0, 0.0, 0.0, 0.0, 1.0, 0.0, 0.0, 0.0, 1.0, 0.0, 0.0, 0.0, 1.0, 0.0, 0.0, 0.0, 1.0, 0.0, 0.0, 0.0, 1.0, 0.0, 0.0, 0.0, 1.0, 0.0, 0.0, 0.0, 1.0, 0.0, 0.0, 0.0, 1.0, 0.0, 0.0, 0.0, 1.0, 0.0, 0.0, 0.0, 1.0, 0.0, 0.0, 0.0, 1.0, 0.0, 0.0, 0.0, 1.0, 0.0, 0.0, 0.0, 1.0, 0.0, 0.0, 0.0, 1.0, 0.0, 0.0, 0.0, 1.0, 0.0, 0.0, 0.0, 1.0, 0.0, 0.0, 0.0, 1.0, 0.0, 0.0, 0.0, 1.0, 0.0, 0.0, 0.0, 1.0, 0.0, 0.0, 0.0, 1.0, 0.0, 0.0, 0.0, 1.0, 0.0, 0.0, 0.0, 1.0, 0.0, 0.0, 0.0, 1.0, 0.0, 0.0, 0.0, 1.0, 0.0, 0.0, 0.0, 1.0, 0.0, 0.0, 0.0, 1.0, 0.0, 0.0, 0.0, 1.0, 0.0, 0.0, 0.0, 1.0, 0.0, 0.0, 0.0, 1.0, 0.0, 0.0, 0.0, 1.0, 0.0, 0.0, 0.0, 1.0, 0.0, 0.0, 0.0, 1.0, 0.0, 0.0, 0.0, 1.0, 0.0, 0.0, 0.0, 1.0, 0.0, 0.0, 0.0, 1.0])
me_fame_star_svgrepo_com_svg_004.materials.append(mat_diffuse_001)
me_fame_star_svgrepo_com_svg_004.update()

# ---- objects
ob_smallcorn = bpy.data.objects.new('smallcorn', me_fame_star_svgrepo_com_svg)
ob_stem = bpy.data.objects.new('stem', me_cube_001)
ob_smallleaf = bpy.data.objects.new('smallleaf', me_plane)
ob_medleaf = bpy.data.objects.new('medleaf', me_plane_001)
ob_largeleaf = bpy.data.objects.new('largeleaf', me_plane_002)
ob_smallcorn_001 = bpy.data.objects.new('smallcorn.001', me_fame_star_svgrepo_com_svg_003)
ob_smallcorn_002 = bpy.data.objects.new('smallcorn.002', me_fame_star_svgrepo_com_svg_004)

# ---- transforms, parenting, visibility, modifiers, constraints
ob_smallcorn.location = (0.05766, 4.741e-10, 1.496)
ob_smallcorn.rotation_euler = (1.571, 0.5871, 8.939e-08)
ob_smallcorn.scale = (0.08719, 0.1346, 0.08719)
ob_smallcorn.use_grease_pencil_lights = True
ob_stem.location = (0.0, 0.0, 0.6)
ob_stem.scale = (0.2217, 0.2217, 0.58)
ob_smallleaf.location = (-0.1619, -4.912e-08, 1.61)
ob_smallleaf.rotation_euler = (0.645, 0.1577, 0.6254)
ob_smallleaf.scale = (0.3805, 0.3805, 0.3805)
ob_medleaf.location = (0.1836, 1.475e-08, 1.135)
ob_medleaf.rotation_euler = (0.5645, 0.09925, 3.762)
ob_medleaf.scale = (0.4299, 0.4299, 0.4299)
ob_largeleaf.location = (-0.2281, 0.08125, 0.4909)
ob_largeleaf.rotation_euler = (0.6959, -0.5909, 3.263)
ob_largeleaf.scale = (0.4299, 0.4299, 0.4299)
ob_smallcorn_001.location = (-0.06541, 7.218e-08, 0.9628)
ob_smallcorn_001.rotation_euler = (1.571, -0.69, -1.109e-07)
ob_smallcorn_001.scale = (0.1155, 0.1963, 0.1155)
ob_smallcorn_001.use_grease_pencil_lights = True
ob_smallcorn_002.location = (0.1037, 1.553e-07, 0.3444)
ob_smallcorn_002.rotation_euler = (1.571, 0.601, 9.211e-08)
ob_smallcorn_002.scale = (0.1301, 0.2672, 0.1301)
ob_smallcorn_002.use_grease_pencil_lights = True

# ---- collection membership
col_collection.objects.link(ob_smallcorn)
col_collection.objects.link(ob_stem)
col_collection.objects.link(ob_smallleaf)
col_collection.objects.link(ob_medleaf)
col_collection.objects.link(ob_largeleaf)
col_collection.objects.link(ob_smallcorn_001)
col_collection.objects.link(ob_smallcorn_002)

# ---- scene / render settings (as saved in the file)
scene.frame_start = 1; scene.frame_end = 250; scene.frame_set(1)
scene.render.engine = 'BLENDER_EEVEE_NEXT'
bpy.context.view_layer.update()

# ---- added for rendering (the .blend has no active camera and no usable light): camera, sun
cam_auto = bpy.data.cameras.new('AutoCamera')
cam_auto.lens = 50.0
cam_auto.sensor_width = 36.0
cam_auto.clip_end = 1000.0
ob_auto_camera = bpy.data.objects.new('AutoCamera', cam_auto)
scene.collection.objects.link(ob_auto_camera)
ob_auto_camera.location = (2.08417, -2.46021, 2.61774)
ob_auto_camera.rotation_euler = (1.09748, -7.21219e-08, 0.694738)
scene.camera = ob_auto_camera
light_auto_sun = bpy.data.lights.new('AutoSun', 'SUN')
light_auto_sun.energy = 3.0
light_auto_sun.angle = 0.0523599
ob_auto_sun = bpy.data.objects.new('AutoSun', light_auto_sun)
scene.collection.objects.link(ob_auto_sun)
ob_auto_sun.rotation_euler = (0.872665, 0.174533, 0.523599)
bpy.context.view_layer.update()
